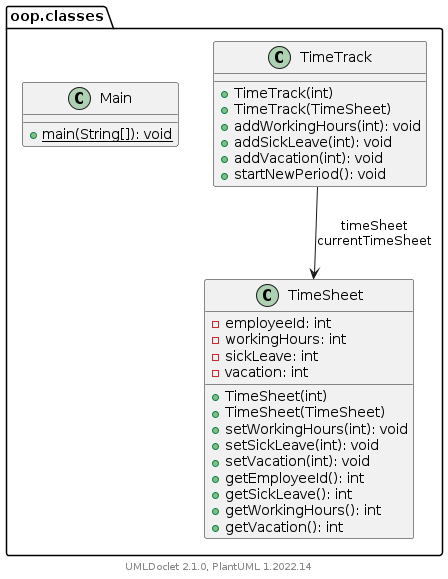

The diagram above was rendered by PlantUML. Its source (embedded in the PNG):
@startuml
    namespace oop.classes {

        class TimeSheet [[TimeSheet.html]] {
            -employeeId: int
            -workingHours: int
            -sickLeave: int
            -vacation: int
            +TimeSheet(int)
            +TimeSheet(TimeSheet)
            +setWorkingHours(int): void
            +setSickLeave(int): void
            +setVacation(int): void
            +getEmployeeId(): int
            +getSickLeave(): int
            +getWorkingHours(): int
            +getVacation(): int
        }

        class TimeTrack [[TimeTrack.html]] {
            +TimeTrack(int)
            +TimeTrack(TimeSheet)
            +addWorkingHours(int): void
            +addSickLeave(int): void
            +addVacation(int): void
            +startNewPeriod(): void
        }

        class Main [[Main.html]] {
            {static} +main(String[]): void
        }

        TimeTrack --> TimeSheet: timeSheet\ncurrentTimeSheet
    }

    center footer UMLDoclet 2.1.0, PlantUML %version()
@enduml